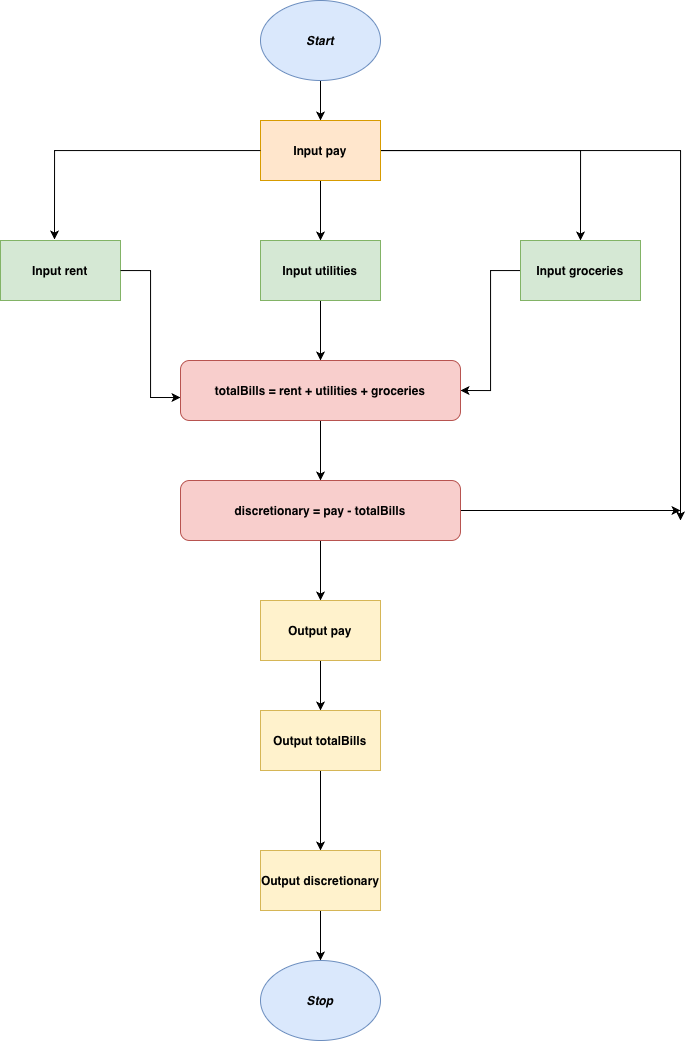

The diagram above was exported from draw.io. Its source (the exported page's mxGraphModel, read from the mxfile embedded in the PNG):
<mxGraphModel dx="1687" dy="787" grid="1" gridSize="10" guides="1" tooltips="1" connect="1" arrows="1" fold="1" page="1" pageScale="1" pageWidth="850" pageHeight="1100" math="0" shadow="0">
  <root>
    <mxCell id="0" />
    <mxCell id="1" parent="0" />
    <mxCell id="z4U2sPQfcnzttSVv1g9P-13" edge="1" parent="1" source="z4U2sPQfcnzttSVv1g9P-1" style="edgeStyle=orthogonalEdgeStyle;rounded=0;orthogonalLoop=1;jettySize=auto;html=1;" target="z4U2sPQfcnzttSVv1g9P-2" value="">
      <mxGeometry relative="1" as="geometry" />
    </mxCell>
    <mxCell id="z4U2sPQfcnzttSVv1g9P-1" parent="1" style="ellipse;whiteSpace=wrap;html=1;fillColor=#dae8fc;strokeColor=#6c8ebf;fontStyle=3" value="Start" vertex="1">
      <mxGeometry height="80" width="120" x="340" y="40" as="geometry" />
    </mxCell>
    <mxCell id="z4U2sPQfcnzttSVv1g9P-15" edge="1" parent="1" source="z4U2sPQfcnzttSVv1g9P-2" style="edgeStyle=orthogonalEdgeStyle;rounded=0;orthogonalLoop=1;jettySize=auto;html=1;entryX=0.5;entryY=0;entryDx=0;entryDy=0;" target="z4U2sPQfcnzttSVv1g9P-4">
      <mxGeometry relative="1" as="geometry" />
    </mxCell>
    <mxCell id="z4U2sPQfcnzttSVv1g9P-16" edge="1" parent="1" source="z4U2sPQfcnzttSVv1g9P-2" style="edgeStyle=orthogonalEdgeStyle;rounded=0;orthogonalLoop=1;jettySize=auto;html=1;entryX=0.5;entryY=0;entryDx=0;entryDy=0;" target="z4U2sPQfcnzttSVv1g9P-3">
      <mxGeometry relative="1" as="geometry" />
    </mxCell>
    <mxCell id="z4U2sPQfcnzttSVv1g9P-31" edge="1" parent="1" source="z4U2sPQfcnzttSVv1g9P-2" style="edgeStyle=orthogonalEdgeStyle;rounded=0;orthogonalLoop=1;jettySize=auto;html=1;">
      <mxGeometry relative="1" as="geometry">
        <mxPoint x="760" y="560" as="targetPoint" />
      </mxGeometry>
    </mxCell>
    <mxCell id="z4U2sPQfcnzttSVv1g9P-2" parent="1" style="rounded=0;whiteSpace=wrap;html=1;fillColor=#ffe6cc;strokeColor=#d79b00;fontStyle=1" value="Input pay" vertex="1">
      <mxGeometry height="60" width="120" x="340" y="160" as="geometry" />
    </mxCell>
    <mxCell id="z4U2sPQfcnzttSVv1g9P-19" edge="1" parent="1" source="z4U2sPQfcnzttSVv1g9P-3" style="edgeStyle=orthogonalEdgeStyle;rounded=0;orthogonalLoop=1;jettySize=auto;html=1;entryX=1;entryY=0.5;entryDx=0;entryDy=0;" target="z4U2sPQfcnzttSVv1g9P-6">
      <mxGeometry relative="1" as="geometry" />
    </mxCell>
    <mxCell id="z4U2sPQfcnzttSVv1g9P-3" parent="1" style="rounded=0;whiteSpace=wrap;html=1;fillColor=#d5e8d4;strokeColor=#82b366;fontStyle=1" value="Input groceries" vertex="1">
      <mxGeometry height="60" width="120" x="600" y="280" as="geometry" />
    </mxCell>
    <mxCell id="z4U2sPQfcnzttSVv1g9P-17" edge="1" parent="1" source="z4U2sPQfcnzttSVv1g9P-4" style="edgeStyle=orthogonalEdgeStyle;rounded=0;orthogonalLoop=1;jettySize=auto;html=1;entryX=0.5;entryY=0;entryDx=0;entryDy=0;" target="z4U2sPQfcnzttSVv1g9P-6">
      <mxGeometry relative="1" as="geometry" />
    </mxCell>
    <mxCell id="z4U2sPQfcnzttSVv1g9P-4" parent="1" style="rounded=0;whiteSpace=wrap;html=1;fillColor=#d5e8d4;strokeColor=#82b366;fontStyle=1" value="Input utilities" vertex="1">
      <mxGeometry height="60" width="120" x="340" y="280" as="geometry" />
    </mxCell>
    <mxCell id="z4U2sPQfcnzttSVv1g9P-5" parent="1" style="rounded=0;whiteSpace=wrap;html=1;fillColor=#d5e8d4;strokeColor=#82b366;fontStyle=1" value="Input rent" vertex="1">
      <mxGeometry height="60" width="120" x="80" y="280" as="geometry" />
    </mxCell>
    <mxCell id="z4U2sPQfcnzttSVv1g9P-22" edge="1" parent="1" source="z4U2sPQfcnzttSVv1g9P-6" style="edgeStyle=orthogonalEdgeStyle;rounded=0;orthogonalLoop=1;jettySize=auto;html=1;entryX=0.5;entryY=0;entryDx=0;entryDy=0;" target="z4U2sPQfcnzttSVv1g9P-7">
      <mxGeometry relative="1" as="geometry" />
    </mxCell>
    <mxCell id="z4U2sPQfcnzttSVv1g9P-6" parent="1" style="rounded=1;whiteSpace=wrap;html=1;fillColor=#f8cecc;strokeColor=#b85450;fontStyle=1" value="totalBills = rent + utilities + groceries" vertex="1">
      <mxGeometry height="60" width="280" x="260" y="400" as="geometry" />
    </mxCell>
    <mxCell id="z4U2sPQfcnzttSVv1g9P-23" edge="1" parent="1" source="z4U2sPQfcnzttSVv1g9P-7" style="edgeStyle=orthogonalEdgeStyle;rounded=0;orthogonalLoop=1;jettySize=auto;html=1;entryX=0.5;entryY=0;entryDx=0;entryDy=0;" target="z4U2sPQfcnzttSVv1g9P-8">
      <mxGeometry relative="1" as="geometry" />
    </mxCell>
    <mxCell id="z4U2sPQfcnzttSVv1g9P-33" edge="1" parent="1" source="z4U2sPQfcnzttSVv1g9P-7" style="edgeStyle=orthogonalEdgeStyle;rounded=0;orthogonalLoop=1;jettySize=auto;html=1;">
      <mxGeometry relative="1" as="geometry">
        <mxPoint x="760" y="550" as="targetPoint" />
      </mxGeometry>
    </mxCell>
    <mxCell id="z4U2sPQfcnzttSVv1g9P-7" parent="1" style="rounded=1;whiteSpace=wrap;html=1;fillColor=#f8cecc;strokeColor=#b85450;fontStyle=1" value="discretionary = pay - totalBills" vertex="1">
      <mxGeometry height="60" width="280" x="260" y="520" as="geometry" />
    </mxCell>
    <mxCell id="z4U2sPQfcnzttSVv1g9P-24" edge="1" parent="1" source="z4U2sPQfcnzttSVv1g9P-8" style="edgeStyle=orthogonalEdgeStyle;rounded=0;orthogonalLoop=1;jettySize=auto;html=1;" target="z4U2sPQfcnzttSVv1g9P-9">
      <mxGeometry relative="1" as="geometry" />
    </mxCell>
    <mxCell id="z4U2sPQfcnzttSVv1g9P-8" parent="1" style="rounded=0;whiteSpace=wrap;html=1;fillColor=#fff2cc;strokeColor=#d6b656;fontStyle=1" value="Output pay" vertex="1">
      <mxGeometry height="60" width="120" x="340" y="640" as="geometry" />
    </mxCell>
    <mxCell id="z4U2sPQfcnzttSVv1g9P-11" edge="1" parent="1" source="z4U2sPQfcnzttSVv1g9P-9" style="edgeStyle=orthogonalEdgeStyle;rounded=0;orthogonalLoop=1;jettySize=auto;html=1;" target="z4U2sPQfcnzttSVv1g9P-10" value="">
      <mxGeometry relative="1" as="geometry" />
    </mxCell>
    <mxCell id="z4U2sPQfcnzttSVv1g9P-9" parent="1" style="rounded=0;whiteSpace=wrap;html=1;fillColor=#fff2cc;strokeColor=#d6b656;fontStyle=1" value="Output totalBills" vertex="1">
      <mxGeometry height="60" width="120" x="340" y="750" as="geometry" />
    </mxCell>
    <mxCell id="z4U2sPQfcnzttSVv1g9P-25" edge="1" parent="1" source="z4U2sPQfcnzttSVv1g9P-10" style="edgeStyle=orthogonalEdgeStyle;rounded=0;orthogonalLoop=1;jettySize=auto;html=1;entryX=0.5;entryY=0;entryDx=0;entryDy=0;" target="z4U2sPQfcnzttSVv1g9P-12">
      <mxGeometry relative="1" as="geometry" />
    </mxCell>
    <mxCell id="z4U2sPQfcnzttSVv1g9P-10" parent="1" style="whiteSpace=wrap;html=1;rounded=0;fillColor=#fff2cc;strokeColor=#d6b656;fontStyle=1" value="Output discretionary" vertex="1">
      <mxGeometry height="60" width="120" x="340" y="890" as="geometry" />
    </mxCell>
    <mxCell id="z4U2sPQfcnzttSVv1g9P-12" parent="1" style="ellipse;whiteSpace=wrap;html=1;fillColor=#dae8fc;strokeColor=#6c8ebf;fontStyle=3" value="Stop" vertex="1">
      <mxGeometry height="80" width="120" x="340" y="1000" as="geometry" />
    </mxCell>
    <mxCell id="z4U2sPQfcnzttSVv1g9P-14" edge="1" parent="1" source="z4U2sPQfcnzttSVv1g9P-2" style="edgeStyle=orthogonalEdgeStyle;rounded=0;orthogonalLoop=1;jettySize=auto;html=1;entryX=0.45;entryY=-0.017;entryDx=0;entryDy=0;entryPerimeter=0;" target="z4U2sPQfcnzttSVv1g9P-5">
      <mxGeometry relative="1" as="geometry" />
    </mxCell>
    <mxCell id="z4U2sPQfcnzttSVv1g9P-21" edge="1" parent="1" source="z4U2sPQfcnzttSVv1g9P-5" style="edgeStyle=orthogonalEdgeStyle;rounded=0;orthogonalLoop=1;jettySize=auto;html=1;entryX=0;entryY=0.617;entryDx=0;entryDy=0;entryPerimeter=0;" target="z4U2sPQfcnzttSVv1g9P-6">
      <mxGeometry relative="1" as="geometry" />
    </mxCell>
  </root>
</mxGraphModel>